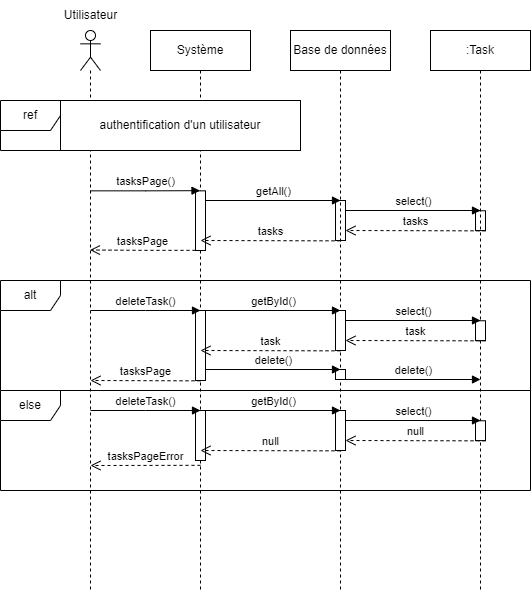

The diagram above was exported from draw.io. Its source (the exported page's mxGraphModel, read from the mxfile embedded in the PNG):
<mxGraphModel dx="1290" dy="522" grid="1" gridSize="10" guides="1" tooltips="1" connect="1" arrows="1" fold="1" page="1" pageScale="1" pageWidth="827" pageHeight="1169" math="0" shadow="0">
  <root>
    <mxCell id="0" />
    <mxCell id="1" parent="0" />
    <mxCell id="2_wjn3eKIH9Cj0TIAL6M-1" value="" style="shape=umlLifeline;perimeter=lifelinePerimeter;whiteSpace=wrap;html=1;container=1;dropTarget=0;collapsible=0;recursiveResize=0;outlineConnect=0;portConstraint=eastwest;newEdgeStyle={&quot;edgeStyle&quot;:&quot;elbowEdgeStyle&quot;,&quot;elbow&quot;:&quot;vertical&quot;,&quot;curved&quot;:0,&quot;rounded&quot;:0};participant=umlActor;" vertex="1" parent="1">
      <mxGeometry x="130" y="80" width="20" height="560" as="geometry" />
    </mxCell>
    <mxCell id="2_wjn3eKIH9Cj0TIAL6M-2" value="Utilisateur" style="text;html=1;align=center;verticalAlign=middle;resizable=0;points=[];autosize=1;strokeColor=none;fillColor=none;" vertex="1" parent="1">
      <mxGeometry x="100" y="50" width="80" height="30" as="geometry" />
    </mxCell>
    <mxCell id="2_wjn3eKIH9Cj0TIAL6M-3" value="Système" style="shape=umlLifeline;perimeter=lifelinePerimeter;whiteSpace=wrap;html=1;container=1;dropTarget=0;collapsible=0;recursiveResize=0;outlineConnect=0;portConstraint=eastwest;newEdgeStyle={&quot;edgeStyle&quot;:&quot;elbowEdgeStyle&quot;,&quot;elbow&quot;:&quot;vertical&quot;,&quot;curved&quot;:0,&quot;rounded&quot;:0};" vertex="1" parent="1">
      <mxGeometry x="200" y="80" width="100" height="560" as="geometry" />
    </mxCell>
    <mxCell id="2_wjn3eKIH9Cj0TIAL6M-4" value="" style="html=1;points=[];perimeter=orthogonalPerimeter;outlineConnect=0;targetShapes=umlLifeline;portConstraint=eastwest;newEdgeStyle={&quot;edgeStyle&quot;:&quot;elbowEdgeStyle&quot;,&quot;elbow&quot;:&quot;vertical&quot;,&quot;curved&quot;:0,&quot;rounded&quot;:0};" vertex="1" parent="2_wjn3eKIH9Cj0TIAL6M-3">
      <mxGeometry x="45" y="160.34000000000003" width="10" height="59.66" as="geometry" />
    </mxCell>
    <mxCell id="2_wjn3eKIH9Cj0TIAL6M-5" value="" style="html=1;points=[];perimeter=orthogonalPerimeter;outlineConnect=0;targetShapes=umlLifeline;portConstraint=eastwest;newEdgeStyle={&quot;edgeStyle&quot;:&quot;elbowEdgeStyle&quot;,&quot;elbow&quot;:&quot;vertical&quot;,&quot;curved&quot;:0,&quot;rounded&quot;:0};" vertex="1" parent="2_wjn3eKIH9Cj0TIAL6M-3">
      <mxGeometry x="185" y="170" width="10" height="40" as="geometry" />
    </mxCell>
    <mxCell id="2_wjn3eKIH9Cj0TIAL6M-6" value="" style="html=1;points=[];perimeter=orthogonalPerimeter;outlineConnect=0;targetShapes=umlLifeline;portConstraint=eastwest;newEdgeStyle={&quot;edgeStyle&quot;:&quot;elbowEdgeStyle&quot;,&quot;elbow&quot;:&quot;vertical&quot;,&quot;curved&quot;:0,&quot;rounded&quot;:0};" vertex="1" parent="2_wjn3eKIH9Cj0TIAL6M-3">
      <mxGeometry x="325" y="180.25" width="10" height="19.83" as="geometry" />
    </mxCell>
    <mxCell id="2_wjn3eKIH9Cj0TIAL6M-7" value="tasksPage()" style="html=1;verticalAlign=bottom;endArrow=block;edgeStyle=elbowEdgeStyle;elbow=horizontal;curved=0;rounded=0;" edge="1" parent="2_wjn3eKIH9Cj0TIAL6M-3">
      <mxGeometry width="80" relative="1" as="geometry">
        <mxPoint x="-60" y="160.34000000000003" as="sourcePoint" />
        <mxPoint x="49.50000000000023" y="160.1733333333334" as="targetPoint" />
      </mxGeometry>
    </mxCell>
    <mxCell id="2_wjn3eKIH9Cj0TIAL6M-8" value="tasksPage" style="html=1;verticalAlign=bottom;endArrow=open;dashed=1;endSize=8;edgeStyle=elbowEdgeStyle;elbow=horizontal;curved=0;rounded=0;" edge="1" parent="2_wjn3eKIH9Cj0TIAL6M-3">
      <mxGeometry x="0.0078" relative="1" as="geometry">
        <mxPoint x="45" y="219.84000000000003" as="sourcePoint" />
        <mxPoint x="-60.5" y="219.5" as="targetPoint" />
        <mxPoint as="offset" />
      </mxGeometry>
    </mxCell>
    <mxCell id="2_wjn3eKIH9Cj0TIAL6M-9" value="getAll()" style="html=1;verticalAlign=bottom;endArrow=block;edgeStyle=elbowEdgeStyle;elbow=vertical;curved=0;rounded=0;" edge="1" parent="2_wjn3eKIH9Cj0TIAL6M-3" source="2_wjn3eKIH9Cj0TIAL6M-4">
      <mxGeometry width="80" relative="1" as="geometry">
        <mxPoint x="65" y="169.5" as="sourcePoint" />
        <mxPoint x="190" y="170" as="targetPoint" />
        <Array as="points">
          <mxPoint x="190" y="170" />
        </Array>
      </mxGeometry>
    </mxCell>
    <mxCell id="2_wjn3eKIH9Cj0TIAL6M-10" value="tasks" style="html=1;verticalAlign=bottom;endArrow=open;dashed=1;endSize=8;edgeStyle=elbowEdgeStyle;elbow=vertical;curved=0;rounded=0;" edge="1" parent="2_wjn3eKIH9Cj0TIAL6M-3">
      <mxGeometry x="-0.0024" relative="1" as="geometry">
        <mxPoint x="190" y="210.34000000000003" as="sourcePoint" />
        <mxPoint x="50" y="210" as="targetPoint" />
        <mxPoint as="offset" />
      </mxGeometry>
    </mxCell>
    <mxCell id="2_wjn3eKIH9Cj0TIAL6M-11" value="select()" style="html=1;verticalAlign=bottom;endArrow=block;edgeStyle=elbowEdgeStyle;elbow=vertical;curved=0;rounded=0;" edge="1" parent="2_wjn3eKIH9Cj0TIAL6M-3" source="2_wjn3eKIH9Cj0TIAL6M-5">
      <mxGeometry width="80" relative="1" as="geometry">
        <mxPoint x="200" y="180" as="sourcePoint" />
        <mxPoint x="330" y="180" as="targetPoint" />
      </mxGeometry>
    </mxCell>
    <mxCell id="2_wjn3eKIH9Cj0TIAL6M-12" value="tasks" style="html=1;verticalAlign=bottom;endArrow=open;dashed=1;endSize=8;edgeStyle=elbowEdgeStyle;elbow=vertical;curved=0;rounded=0;" edge="1" parent="2_wjn3eKIH9Cj0TIAL6M-3" target="2_wjn3eKIH9Cj0TIAL6M-5">
      <mxGeometry relative="1" as="geometry">
        <mxPoint x="335" y="200.34000000000003" as="sourcePoint" />
        <mxPoint x="200" y="200" as="targetPoint" />
      </mxGeometry>
    </mxCell>
    <mxCell id="2_wjn3eKIH9Cj0TIAL6M-13" value="Base de données" style="shape=umlLifeline;perimeter=lifelinePerimeter;whiteSpace=wrap;html=1;container=1;dropTarget=0;collapsible=0;recursiveResize=0;outlineConnect=0;portConstraint=eastwest;newEdgeStyle={&quot;edgeStyle&quot;:&quot;elbowEdgeStyle&quot;,&quot;elbow&quot;:&quot;vertical&quot;,&quot;curved&quot;:0,&quot;rounded&quot;:0};" vertex="1" parent="1">
      <mxGeometry x="340" y="80" width="100" height="560" as="geometry" />
    </mxCell>
    <mxCell id="2_wjn3eKIH9Cj0TIAL6M-14" value=":Task" style="shape=umlLifeline;perimeter=lifelinePerimeter;whiteSpace=wrap;html=1;container=1;dropTarget=0;collapsible=0;recursiveResize=0;outlineConnect=0;portConstraint=eastwest;newEdgeStyle={&quot;edgeStyle&quot;:&quot;elbowEdgeStyle&quot;,&quot;elbow&quot;:&quot;vertical&quot;,&quot;curved&quot;:0,&quot;rounded&quot;:0};" vertex="1" parent="1">
      <mxGeometry x="480" y="80" width="100" height="560" as="geometry" />
    </mxCell>
    <mxCell id="2_wjn3eKIH9Cj0TIAL6M-16" value="" style="html=1;points=[];perimeter=orthogonalPerimeter;outlineConnect=0;targetShapes=umlLifeline;portConstraint=eastwest;newEdgeStyle={&quot;edgeStyle&quot;:&quot;elbowEdgeStyle&quot;,&quot;elbow&quot;:&quot;vertical&quot;,&quot;curved&quot;:0,&quot;rounded&quot;:0};" vertex="1" parent="2_wjn3eKIH9Cj0TIAL6M-14">
      <mxGeometry x="-235" y="280" width="10" height="70" as="geometry" />
    </mxCell>
    <mxCell id="2_wjn3eKIH9Cj0TIAL6M-17" value="deleteTask()" style="html=1;verticalAlign=bottom;endArrow=block;edgeStyle=elbowEdgeStyle;elbow=vertical;curved=0;rounded=0;" edge="1" parent="2_wjn3eKIH9Cj0TIAL6M-14">
      <mxGeometry width="80" relative="1" as="geometry">
        <mxPoint x="-340" y="280" as="sourcePoint" />
        <mxPoint x="-230" y="280" as="targetPoint" />
      </mxGeometry>
    </mxCell>
    <mxCell id="2_wjn3eKIH9Cj0TIAL6M-26" value="alt" style="shape=umlFrame;whiteSpace=wrap;html=1;pointerEvents=0;" vertex="1" parent="2_wjn3eKIH9Cj0TIAL6M-14">
      <mxGeometry x="-430" y="250" width="530" height="110" as="geometry" />
    </mxCell>
    <mxCell id="2_wjn3eKIH9Cj0TIAL6M-27" value="else" style="shape=umlFrame;whiteSpace=wrap;html=1;pointerEvents=0;" vertex="1" parent="2_wjn3eKIH9Cj0TIAL6M-14">
      <mxGeometry x="-430" y="360" width="530" height="100" as="geometry" />
    </mxCell>
    <mxCell id="2_wjn3eKIH9Cj0TIAL6M-28" value="" style="html=1;points=[];perimeter=orthogonalPerimeter;outlineConnect=0;targetShapes=umlLifeline;portConstraint=eastwest;newEdgeStyle={&quot;edgeStyle&quot;:&quot;elbowEdgeStyle&quot;,&quot;elbow&quot;:&quot;vertical&quot;,&quot;curved&quot;:0,&quot;rounded&quot;:0};" vertex="1" parent="2_wjn3eKIH9Cj0TIAL6M-14">
      <mxGeometry x="-95" y="280" width="10" height="40" as="geometry" />
    </mxCell>
    <mxCell id="2_wjn3eKIH9Cj0TIAL6M-29" value="" style="html=1;points=[];perimeter=orthogonalPerimeter;outlineConnect=0;targetShapes=umlLifeline;portConstraint=eastwest;newEdgeStyle={&quot;edgeStyle&quot;:&quot;elbowEdgeStyle&quot;,&quot;elbow&quot;:&quot;vertical&quot;,&quot;curved&quot;:0,&quot;rounded&quot;:0};" vertex="1" parent="2_wjn3eKIH9Cj0TIAL6M-14">
      <mxGeometry x="45" y="290.25" width="10" height="19.83" as="geometry" />
    </mxCell>
    <mxCell id="2_wjn3eKIH9Cj0TIAL6M-30" value="getById()" style="html=1;verticalAlign=bottom;endArrow=block;edgeStyle=elbowEdgeStyle;elbow=vertical;curved=0;rounded=0;" edge="1" parent="2_wjn3eKIH9Cj0TIAL6M-14">
      <mxGeometry width="80" relative="1" as="geometry">
        <mxPoint x="-225" y="280" as="sourcePoint" />
        <mxPoint x="-90" y="280" as="targetPoint" />
        <Array as="points">
          <mxPoint x="-90" y="280" />
        </Array>
      </mxGeometry>
    </mxCell>
    <mxCell id="2_wjn3eKIH9Cj0TIAL6M-31" value="task" style="html=1;verticalAlign=bottom;endArrow=open;dashed=1;endSize=8;edgeStyle=elbowEdgeStyle;elbow=vertical;curved=0;rounded=0;" edge="1" parent="2_wjn3eKIH9Cj0TIAL6M-14">
      <mxGeometry x="-0.0024" relative="1" as="geometry">
        <mxPoint x="-90" y="320.34000000000003" as="sourcePoint" />
        <mxPoint x="-230" y="320" as="targetPoint" />
        <mxPoint as="offset" />
      </mxGeometry>
    </mxCell>
    <mxCell id="2_wjn3eKIH9Cj0TIAL6M-32" value="select()" style="html=1;verticalAlign=bottom;endArrow=block;edgeStyle=elbowEdgeStyle;elbow=vertical;curved=0;rounded=0;" edge="1" parent="2_wjn3eKIH9Cj0TIAL6M-14" source="2_wjn3eKIH9Cj0TIAL6M-28">
      <mxGeometry width="80" relative="1" as="geometry">
        <mxPoint x="-80" y="290" as="sourcePoint" />
        <mxPoint x="50" y="290" as="targetPoint" />
      </mxGeometry>
    </mxCell>
    <mxCell id="2_wjn3eKIH9Cj0TIAL6M-33" value="task" style="html=1;verticalAlign=bottom;endArrow=open;dashed=1;endSize=8;edgeStyle=elbowEdgeStyle;elbow=vertical;curved=0;rounded=0;" edge="1" parent="2_wjn3eKIH9Cj0TIAL6M-14" target="2_wjn3eKIH9Cj0TIAL6M-28">
      <mxGeometry relative="1" as="geometry">
        <mxPoint x="55" y="310.34000000000003" as="sourcePoint" />
        <mxPoint x="-80" y="310" as="targetPoint" />
      </mxGeometry>
    </mxCell>
    <mxCell id="2_wjn3eKIH9Cj0TIAL6M-34" value="" style="html=1;points=[];perimeter=orthogonalPerimeter;outlineConnect=0;targetShapes=umlLifeline;portConstraint=eastwest;newEdgeStyle={&quot;edgeStyle&quot;:&quot;elbowEdgeStyle&quot;,&quot;elbow&quot;:&quot;vertical&quot;,&quot;curved&quot;:0,&quot;rounded&quot;:0};" vertex="1" parent="2_wjn3eKIH9Cj0TIAL6M-14">
      <mxGeometry x="-95" y="339" width="10" height="10" as="geometry" />
    </mxCell>
    <mxCell id="2_wjn3eKIH9Cj0TIAL6M-35" value="delete()" style="html=1;verticalAlign=bottom;endArrow=block;edgeStyle=elbowEdgeStyle;elbow=vertical;curved=0;rounded=0;" edge="1" parent="2_wjn3eKIH9Cj0TIAL6M-14">
      <mxGeometry width="80" relative="1" as="geometry">
        <mxPoint x="-225" y="339" as="sourcePoint" />
        <mxPoint x="-90" y="339" as="targetPoint" />
      </mxGeometry>
    </mxCell>
    <mxCell id="2_wjn3eKIH9Cj0TIAL6M-36" value="delete()" style="html=1;verticalAlign=bottom;endArrow=block;edgeStyle=elbowEdgeStyle;elbow=vertical;curved=0;rounded=0;" edge="1" parent="2_wjn3eKIH9Cj0TIAL6M-14" source="2_wjn3eKIH9Cj0TIAL6M-34">
      <mxGeometry width="80" relative="1" as="geometry">
        <mxPoint x="-80" y="349" as="sourcePoint" />
        <mxPoint x="50" y="349" as="targetPoint" />
      </mxGeometry>
    </mxCell>
    <mxCell id="2_wjn3eKIH9Cj0TIAL6M-37" value="tasksPage" style="html=1;verticalAlign=bottom;endArrow=open;dashed=1;endSize=8;edgeStyle=elbowEdgeStyle;elbow=vertical;curved=0;rounded=0;" edge="1" parent="2_wjn3eKIH9Cj0TIAL6M-14">
      <mxGeometry x="-0.0024" relative="1" as="geometry">
        <mxPoint x="-230" y="350.34000000000003" as="sourcePoint" />
        <mxPoint x="-340" y="350" as="targetPoint" />
        <mxPoint as="offset" />
      </mxGeometry>
    </mxCell>
    <mxCell id="2_wjn3eKIH9Cj0TIAL6M-38" value="" style="html=1;points=[];perimeter=orthogonalPerimeter;outlineConnect=0;targetShapes=umlLifeline;portConstraint=eastwest;newEdgeStyle={&quot;edgeStyle&quot;:&quot;elbowEdgeStyle&quot;,&quot;elbow&quot;:&quot;vertical&quot;,&quot;curved&quot;:0,&quot;rounded&quot;:0};" vertex="1" parent="2_wjn3eKIH9Cj0TIAL6M-14">
      <mxGeometry x="-235" y="380" width="10" height="50" as="geometry" />
    </mxCell>
    <mxCell id="2_wjn3eKIH9Cj0TIAL6M-39" value="deleteTask()" style="html=1;verticalAlign=bottom;endArrow=block;edgeStyle=elbowEdgeStyle;elbow=vertical;curved=0;rounded=0;" edge="1" parent="2_wjn3eKIH9Cj0TIAL6M-14">
      <mxGeometry width="80" relative="1" as="geometry">
        <mxPoint x="-340" y="380" as="sourcePoint" />
        <mxPoint x="-230" y="380" as="targetPoint" />
      </mxGeometry>
    </mxCell>
    <mxCell id="2_wjn3eKIH9Cj0TIAL6M-40" value="" style="html=1;points=[];perimeter=orthogonalPerimeter;outlineConnect=0;targetShapes=umlLifeline;portConstraint=eastwest;newEdgeStyle={&quot;edgeStyle&quot;:&quot;elbowEdgeStyle&quot;,&quot;elbow&quot;:&quot;vertical&quot;,&quot;curved&quot;:0,&quot;rounded&quot;:0};" vertex="1" parent="2_wjn3eKIH9Cj0TIAL6M-14">
      <mxGeometry x="-95" y="380" width="10" height="40" as="geometry" />
    </mxCell>
    <mxCell id="2_wjn3eKIH9Cj0TIAL6M-41" value="" style="html=1;points=[];perimeter=orthogonalPerimeter;outlineConnect=0;targetShapes=umlLifeline;portConstraint=eastwest;newEdgeStyle={&quot;edgeStyle&quot;:&quot;elbowEdgeStyle&quot;,&quot;elbow&quot;:&quot;vertical&quot;,&quot;curved&quot;:0,&quot;rounded&quot;:0};" vertex="1" parent="2_wjn3eKIH9Cj0TIAL6M-14">
      <mxGeometry x="45" y="390.25" width="10" height="19.83" as="geometry" />
    </mxCell>
    <mxCell id="2_wjn3eKIH9Cj0TIAL6M-42" value="getById()" style="html=1;verticalAlign=bottom;endArrow=block;edgeStyle=elbowEdgeStyle;elbow=vertical;curved=0;rounded=0;" edge="1" parent="2_wjn3eKIH9Cj0TIAL6M-14">
      <mxGeometry width="80" relative="1" as="geometry">
        <mxPoint x="-225" y="380" as="sourcePoint" />
        <mxPoint x="-90" y="380" as="targetPoint" />
        <Array as="points">
          <mxPoint x="-90" y="380" />
        </Array>
      </mxGeometry>
    </mxCell>
    <mxCell id="2_wjn3eKIH9Cj0TIAL6M-43" value="null" style="html=1;verticalAlign=bottom;endArrow=open;dashed=1;endSize=8;edgeStyle=elbowEdgeStyle;elbow=vertical;curved=0;rounded=0;" edge="1" parent="2_wjn3eKIH9Cj0TIAL6M-14">
      <mxGeometry x="-0.0024" relative="1" as="geometry">
        <mxPoint x="-90" y="420.34000000000003" as="sourcePoint" />
        <mxPoint x="-230" y="420" as="targetPoint" />
        <mxPoint as="offset" />
      </mxGeometry>
    </mxCell>
    <mxCell id="2_wjn3eKIH9Cj0TIAL6M-44" value="select()" style="html=1;verticalAlign=bottom;endArrow=block;edgeStyle=elbowEdgeStyle;elbow=vertical;curved=0;rounded=0;" edge="1" parent="2_wjn3eKIH9Cj0TIAL6M-14" source="2_wjn3eKIH9Cj0TIAL6M-40">
      <mxGeometry width="80" relative="1" as="geometry">
        <mxPoint x="-80" y="390" as="sourcePoint" />
        <mxPoint x="50" y="390" as="targetPoint" />
      </mxGeometry>
    </mxCell>
    <mxCell id="2_wjn3eKIH9Cj0TIAL6M-45" value="null" style="html=1;verticalAlign=bottom;endArrow=open;dashed=1;endSize=8;edgeStyle=elbowEdgeStyle;elbow=vertical;curved=0;rounded=0;" edge="1" parent="2_wjn3eKIH9Cj0TIAL6M-14" target="2_wjn3eKIH9Cj0TIAL6M-40">
      <mxGeometry relative="1" as="geometry">
        <mxPoint x="55" y="410.34000000000003" as="sourcePoint" />
        <mxPoint x="-80" y="410" as="targetPoint" />
      </mxGeometry>
    </mxCell>
    <mxCell id="2_wjn3eKIH9Cj0TIAL6M-46" value="tasksPageError" style="html=1;verticalAlign=bottom;endArrow=open;dashed=1;endSize=8;edgeStyle=elbowEdgeStyle;elbow=vertical;curved=0;rounded=0;" edge="1" parent="2_wjn3eKIH9Cj0TIAL6M-14">
      <mxGeometry x="-0.0024" relative="1" as="geometry">
        <mxPoint x="-230" y="434.84000000000003" as="sourcePoint" />
        <mxPoint x="-340" y="434.5" as="targetPoint" />
        <mxPoint as="offset" />
      </mxGeometry>
    </mxCell>
    <mxCell id="2_wjn3eKIH9Cj0TIAL6M-47" value="ref" style="shape=umlFrame;whiteSpace=wrap;html=1;pointerEvents=0;labelBackgroundColor=default;fontStyle=0;shadow=0;perimeterSpacing=0;" vertex="1" parent="1">
      <mxGeometry x="50" y="150" width="300" height="50" as="geometry" />
    </mxCell>
    <mxCell id="2_wjn3eKIH9Cj0TIAL6M-48" value="authentification d'un utilisateur" style="text;html=1;strokeColor=default;fillColor=default;align=center;verticalAlign=middle;whiteSpace=wrap;rounded=0;" vertex="1" parent="1">
      <mxGeometry x="110" y="150" width="240" height="50" as="geometry" />
    </mxCell>
  </root>
</mxGraphModel>